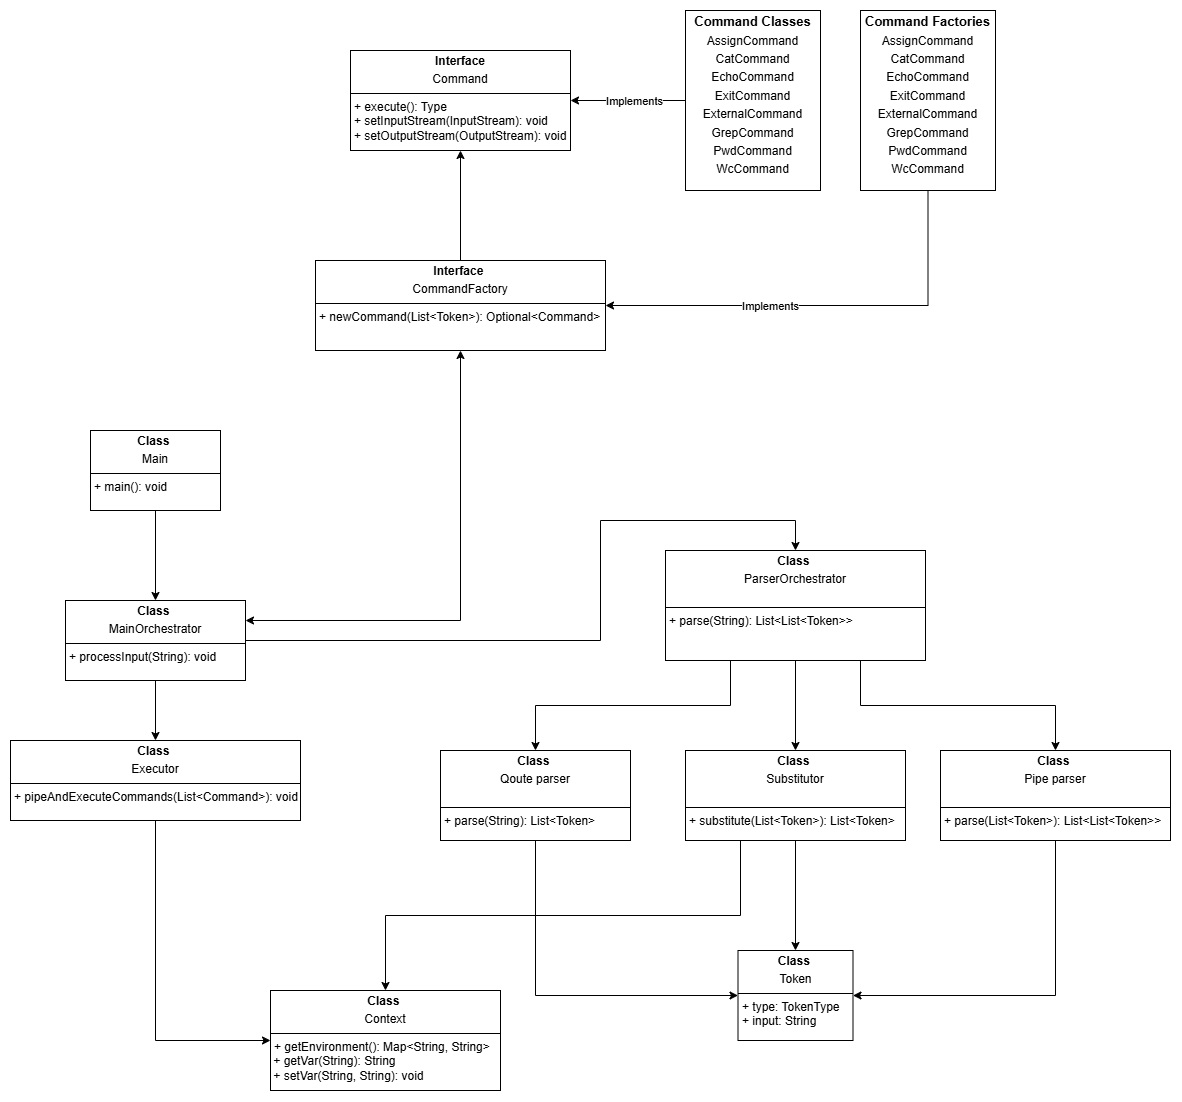

The diagram above was exported from draw.io. Its source (the exported page's mxGraphModel, read from the mxfile embedded in the PNG):
<mxGraphModel dx="2163" dy="1753" grid="1" gridSize="10" guides="1" tooltips="1" connect="1" arrows="1" fold="1" page="1" pageScale="1" pageWidth="850" pageHeight="1100" math="0" shadow="0">
  <root>
    <mxCell id="0" />
    <mxCell id="1" parent="0" />
    <mxCell id="RpV6E_rmPn5wLsdqJftr-3" value="" style="edgeStyle=orthogonalEdgeStyle;rounded=0;orthogonalLoop=1;jettySize=auto;html=1;endArrow=none;startFill=1;startArrow=classic;" edge="1" parent="1" source="e_s6Cuy2OToB7Tw7qcy5-3" target="RpV6E_rmPn5wLsdqJftr-2">
      <mxGeometry relative="1" as="geometry" />
    </mxCell>
    <mxCell id="RpV6E_rmPn5wLsdqJftr-4" value="Implements" style="edgeLabel;html=1;align=center;verticalAlign=middle;resizable=0;points=[];" vertex="1" connectable="0" parent="RpV6E_rmPn5wLsdqJftr-3">
      <mxGeometry x="-0.363" y="1" relative="1" as="geometry">
        <mxPoint x="27" y="1" as="offset" />
      </mxGeometry>
    </mxCell>
    <mxCell id="e_s6Cuy2OToB7Tw7qcy5-3" value="&lt;p style=&quot;margin:0px;margin-top:4px;text-align:center;&quot;&gt;&lt;b&gt;Interface&lt;/b&gt;&lt;/p&gt;&lt;p style=&quot;margin:0px;margin-top:4px;text-align:center;&quot;&gt;Command&lt;/p&gt;&lt;hr size=&quot;1&quot; style=&quot;border-style:solid;&quot;&gt;&lt;p style=&quot;margin:0px;margin-left:4px;&quot;&gt;+ execute(): Type&lt;br&gt;&lt;/p&gt;&lt;p style=&quot;margin:0px;margin-left:4px;&quot;&gt;+ setInputStream(InputStream): void&lt;/p&gt;&lt;p style=&quot;margin:0px;margin-left:4px;&quot;&gt;+ s&lt;span style=&quot;background-color: transparent; color: light-dark(rgb(0, 0, 0), rgb(255, 255, 255));&quot;&gt;etOutputStream(OutputStream): void&lt;/span&gt;&lt;/p&gt;" style="verticalAlign=top;align=left;overflow=fill;html=1;whiteSpace=wrap;" parent="1" vertex="1">
      <mxGeometry x="-90" y="-150" width="220" height="100" as="geometry" />
    </mxCell>
    <mxCell id="RAVdDZPh6l_IILJaWYRu-1" style="edgeStyle=orthogonalEdgeStyle;rounded=0;orthogonalLoop=1;jettySize=auto;html=1;exitX=0.25;exitY=1;exitDx=0;exitDy=0;entryX=0.5;entryY=0;entryDx=0;entryDy=0;" parent="1" source="e_s6Cuy2OToB7Tw7qcy5-11" target="GJ86PTyg9VPdyVID9lC9-5" edge="1">
      <mxGeometry relative="1" as="geometry" />
    </mxCell>
    <mxCell id="RAVdDZPh6l_IILJaWYRu-2" style="edgeStyle=orthogonalEdgeStyle;rounded=0;orthogonalLoop=1;jettySize=auto;html=1;exitX=0.5;exitY=1;exitDx=0;exitDy=0;entryX=0.5;entryY=0;entryDx=0;entryDy=0;" parent="1" source="e_s6Cuy2OToB7Tw7qcy5-11" target="GJ86PTyg9VPdyVID9lC9-2" edge="1">
      <mxGeometry relative="1" as="geometry" />
    </mxCell>
    <mxCell id="RAVdDZPh6l_IILJaWYRu-3" style="edgeStyle=orthogonalEdgeStyle;rounded=0;orthogonalLoop=1;jettySize=auto;html=1;exitX=0.75;exitY=1;exitDx=0;exitDy=0;entryX=0.5;entryY=0;entryDx=0;entryDy=0;" parent="1" source="e_s6Cuy2OToB7Tw7qcy5-11" target="GJ86PTyg9VPdyVID9lC9-1" edge="1">
      <mxGeometry relative="1" as="geometry" />
    </mxCell>
    <mxCell id="e_s6Cuy2OToB7Tw7qcy5-11" value="&lt;p style=&quot;margin:0px;margin-top:4px;text-align:center;&quot;&gt;&lt;b&gt;Class&amp;nbsp;&lt;/b&gt;&lt;/p&gt;&lt;p style=&quot;margin:0px;margin-top:4px;text-align:center;&quot;&gt;&lt;span style=&quot;background-color: transparent; color: light-dark(rgb(0, 0, 0), rgb(255, 255, 255));&quot;&gt;ParserO&lt;/span&gt;&lt;span style=&quot;background-color: transparent; color: light-dark(rgb(0, 0, 0), rgb(255, 255, 255));&quot;&gt;rchestrator&lt;/span&gt;&lt;/p&gt;&lt;p style=&quot;margin:0px;margin-left:4px;&quot;&gt;&lt;br&gt;&lt;/p&gt;&lt;hr size=&quot;1&quot; style=&quot;border-style:solid;&quot;&gt;&lt;p style=&quot;margin:0px;margin-left:4px;&quot;&gt;+ parse(String):&amp;nbsp;&lt;span style=&quot;background-color: transparent; color: light-dark(rgb(0, 0, 0), rgb(255, 255, 255));&quot;&gt;List&amp;lt;List&amp;lt;Token&amp;gt;&amp;gt;&lt;/span&gt;&lt;/p&gt;" style="verticalAlign=top;align=left;overflow=fill;html=1;whiteSpace=wrap;" parent="1" vertex="1">
      <mxGeometry x="225" y="350" width="260" height="110" as="geometry" />
    </mxCell>
    <mxCell id="GJ86PTyg9VPdyVID9lC9-8" style="edgeStyle=orthogonalEdgeStyle;rounded=0;orthogonalLoop=1;jettySize=auto;html=1;exitX=0.5;exitY=1;exitDx=0;exitDy=0;entryX=1;entryY=0.5;entryDx=0;entryDy=0;" parent="1" source="GJ86PTyg9VPdyVID9lC9-1" target="o7Eid4tS12L4E7Weupkb-2" edge="1">
      <mxGeometry relative="1" as="geometry" />
    </mxCell>
    <mxCell id="GJ86PTyg9VPdyVID9lC9-1" value="&lt;p style=&quot;margin:0px;margin-top:4px;text-align:center;&quot;&gt;&lt;b&gt;Class&amp;nbsp;&lt;/b&gt;&lt;/p&gt;&lt;p style=&quot;margin:0px;margin-top:4px;text-align:center;&quot;&gt;Pipe parser&lt;/p&gt;&lt;p style=&quot;margin:0px;margin-left:4px;&quot;&gt;&lt;br&gt;&lt;/p&gt;&lt;hr size=&quot;1&quot; style=&quot;border-style:solid;&quot;&gt;&lt;p style=&quot;margin:0px;margin-left:4px;&quot;&gt;+ parse(List&amp;lt;Token&amp;gt;):&amp;nbsp;&lt;span style=&quot;background-color: transparent; color: light-dark(rgb(0, 0, 0), rgb(255, 255, 255));&quot;&gt;List&amp;lt;List&amp;lt;Token&amp;gt;&amp;gt;&lt;/span&gt;&lt;/p&gt;&lt;p style=&quot;margin:0px;margin-left:4px;&quot;&gt;&lt;br&gt;&lt;/p&gt;&lt;p style=&quot;margin:0px;margin-left:4px;&quot;&gt;&lt;br&gt;&lt;/p&gt;" style="verticalAlign=top;align=left;overflow=fill;html=1;whiteSpace=wrap;" parent="1" vertex="1">
      <mxGeometry x="500" y="550" width="230" height="90" as="geometry" />
    </mxCell>
    <mxCell id="GJ86PTyg9VPdyVID9lC9-6" style="edgeStyle=orthogonalEdgeStyle;rounded=0;orthogonalLoop=1;jettySize=auto;html=1;exitX=0.5;exitY=1;exitDx=0;exitDy=0;entryX=0.5;entryY=0;entryDx=0;entryDy=0;" parent="1" source="GJ86PTyg9VPdyVID9lC9-2" target="o7Eid4tS12L4E7Weupkb-2" edge="1">
      <mxGeometry relative="1" as="geometry" />
    </mxCell>
    <mxCell id="hqPJn9VdeQ7_9jh0cW1L-4" style="edgeStyle=orthogonalEdgeStyle;rounded=0;orthogonalLoop=1;jettySize=auto;html=1;exitX=0.25;exitY=1;exitDx=0;exitDy=0;entryX=0.5;entryY=0;entryDx=0;entryDy=0;" parent="1" source="GJ86PTyg9VPdyVID9lC9-2" target="RpV6E_rmPn5wLsdqJftr-1" edge="1">
      <mxGeometry relative="1" as="geometry">
        <mxPoint x="-60" y="810" as="targetPoint" />
      </mxGeometry>
    </mxCell>
    <mxCell id="GJ86PTyg9VPdyVID9lC9-2" value="&lt;p style=&quot;margin:0px;margin-top:4px;text-align:center;&quot;&gt;&lt;b&gt;Class&amp;nbsp;&lt;/b&gt;&lt;/p&gt;&lt;p style=&quot;margin:0px;margin-top:4px;text-align:center;&quot;&gt;Substitutor&lt;/p&gt;&lt;p style=&quot;margin:0px;margin-left:4px;&quot;&gt;&lt;br&gt;&lt;/p&gt;&lt;hr size=&quot;1&quot; style=&quot;border-style:solid;&quot;&gt;&lt;p style=&quot;margin:0px;margin-left:4px;&quot;&gt;+ substitute(List&amp;lt;Token&amp;gt;): List&amp;lt;Token&amp;gt;&lt;/p&gt;&lt;p style=&quot;margin:0px;margin-left:4px;&quot;&gt;&amp;nbsp;&lt;/p&gt;&lt;p style=&quot;margin:0px;margin-left:4px;&quot;&gt;&lt;br&gt;&lt;/p&gt;" style="verticalAlign=top;align=left;overflow=fill;html=1;whiteSpace=wrap;" parent="1" vertex="1">
      <mxGeometry x="245" y="550" width="220" height="90" as="geometry" />
    </mxCell>
    <mxCell id="GJ86PTyg9VPdyVID9lC9-7" style="edgeStyle=orthogonalEdgeStyle;rounded=0;orthogonalLoop=1;jettySize=auto;html=1;exitX=0.5;exitY=1;exitDx=0;exitDy=0;entryX=0;entryY=0.5;entryDx=0;entryDy=0;" parent="1" source="GJ86PTyg9VPdyVID9lC9-5" target="o7Eid4tS12L4E7Weupkb-2" edge="1">
      <mxGeometry relative="1" as="geometry" />
    </mxCell>
    <mxCell id="GJ86PTyg9VPdyVID9lC9-5" value="&lt;p style=&quot;margin:0px;margin-top:4px;text-align:center;&quot;&gt;&lt;b&gt;Class&amp;nbsp;&lt;/b&gt;&lt;/p&gt;&lt;p style=&quot;margin:0px;margin-top:4px;text-align:center;&quot;&gt;Qoute parser&lt;/p&gt;&lt;p style=&quot;margin:0px;margin-left:4px;&quot;&gt;&lt;br&gt;&lt;/p&gt;&lt;hr size=&quot;1&quot; style=&quot;border-style:solid;&quot;&gt;&lt;p style=&quot;margin:0px;margin-left:4px;&quot;&gt;+ parse(String): List&amp;lt;Token&amp;gt;&lt;/p&gt;&lt;p style=&quot;margin:0px;margin-left:4px;&quot;&gt;&amp;nbsp;&lt;/p&gt;&lt;p style=&quot;margin:0px;margin-left:4px;&quot;&gt;&lt;br&gt;&lt;/p&gt;" style="verticalAlign=top;align=left;overflow=fill;html=1;whiteSpace=wrap;" parent="1" vertex="1">
      <mxGeometry y="550" width="190" height="90" as="geometry" />
    </mxCell>
    <mxCell id="Dfksbe5bq5QqUbyWfCNj-5" value="&lt;p style=&quot;margin:0px;margin-top:4px;text-align:center;&quot;&gt;&lt;b&gt;Class&amp;nbsp;&lt;/b&gt;&lt;/p&gt;&lt;p style=&quot;margin:0px;margin-top:4px;text-align:center;&quot;&gt;Executor&lt;/p&gt;&lt;hr size=&quot;1&quot; style=&quot;border-style:solid;&quot;&gt;&lt;p style=&quot;margin:0px;margin-left:4px;&quot;&gt;+ pipeAndExecuteCommands(List&amp;lt;Command&amp;gt;): void&lt;/p&gt;&lt;p style=&quot;margin:0px;margin-left:4px;&quot;&gt;&amp;nbsp;&lt;/p&gt;&lt;p style=&quot;margin:0px;margin-left:4px;&quot;&gt;&lt;br&gt;&lt;/p&gt;" style="verticalAlign=top;align=left;overflow=fill;html=1;whiteSpace=wrap;" parent="1" vertex="1">
      <mxGeometry x="-430" y="540" width="290" height="80" as="geometry" />
    </mxCell>
    <mxCell id="Dfksbe5bq5QqUbyWfCNj-7" value="" style="edgeStyle=orthogonalEdgeStyle;rounded=0;orthogonalLoop=1;jettySize=auto;html=1;entryX=0;entryY=0.5;entryDx=0;entryDy=0;" parent="1" source="Dfksbe5bq5QqUbyWfCNj-5" target="RpV6E_rmPn5wLsdqJftr-1" edge="1">
      <mxGeometry relative="1" as="geometry">
        <mxPoint x="-150.72000000000003" y="864.008" as="targetPoint" />
      </mxGeometry>
    </mxCell>
    <mxCell id="3WB0VRdpJLyrk-cVj4N8-3" style="edgeStyle=orthogonalEdgeStyle;rounded=0;orthogonalLoop=1;jettySize=auto;html=1;exitX=1;exitY=0.5;exitDx=0;exitDy=0;entryX=0.5;entryY=0;entryDx=0;entryDy=0;" parent="1" source="MexC6OR5hzfLPN_d-5ch-3" target="e_s6Cuy2OToB7Tw7qcy5-11" edge="1">
      <mxGeometry relative="1" as="geometry">
        <Array as="points">
          <mxPoint x="160" y="440" />
          <mxPoint x="160" y="320" />
          <mxPoint x="355" y="320" />
        </Array>
      </mxGeometry>
    </mxCell>
    <mxCell id="MexC6OR5hzfLPN_d-5ch-4" style="edgeStyle=orthogonalEdgeStyle;rounded=0;orthogonalLoop=1;jettySize=auto;html=1;entryX=0.5;entryY=0;entryDx=0;entryDy=0;" parent="1" source="3WB0VRdpJLyrk-cVj4N8-1" target="MexC6OR5hzfLPN_d-5ch-3" edge="1">
      <mxGeometry relative="1" as="geometry" />
    </mxCell>
    <mxCell id="3WB0VRdpJLyrk-cVj4N8-1" value="&lt;p style=&quot;margin:0px;margin-top:4px;text-align:center;&quot;&gt;&lt;b&gt;Class&amp;nbsp;&lt;/b&gt;&lt;/p&gt;&lt;p style=&quot;margin:0px;margin-top:4px;text-align:center;&quot;&gt;Main&lt;/p&gt;&lt;hr size=&quot;1&quot; style=&quot;border-style:solid;&quot;&gt;&lt;p style=&quot;margin:0px;margin-left:4px;&quot;&gt;+ main(): void&lt;/p&gt;&lt;p style=&quot;margin:0px;margin-left:4px;&quot;&gt;&amp;nbsp;&lt;/p&gt;&lt;p style=&quot;margin:0px;margin-left:4px;&quot;&gt;&lt;br&gt;&lt;/p&gt;" style="verticalAlign=top;align=left;overflow=fill;html=1;whiteSpace=wrap;" parent="1" vertex="1">
      <mxGeometry x="-350" y="230" width="130" height="80" as="geometry" />
    </mxCell>
    <mxCell id="cGO0QQK5VwqWHTsHGjuA-1" style="edgeStyle=orthogonalEdgeStyle;rounded=0;orthogonalLoop=1;jettySize=auto;html=1;entryX=0.5;entryY=0;entryDx=0;entryDy=0;startArrow=none;startFill=0;" parent="1" source="MexC6OR5hzfLPN_d-5ch-3" target="Dfksbe5bq5QqUbyWfCNj-5" edge="1">
      <mxGeometry relative="1" as="geometry" />
    </mxCell>
    <mxCell id="MexC6OR5hzfLPN_d-5ch-9" value="" style="edgeStyle=orthogonalEdgeStyle;rounded=0;orthogonalLoop=1;jettySize=auto;html=1;" parent="1" source="MexC6OR5hzfLPN_d-5ch-6" target="e_s6Cuy2OToB7Tw7qcy5-3" edge="1">
      <mxGeometry relative="1" as="geometry" />
    </mxCell>
    <mxCell id="MexC6OR5hzfLPN_d-5ch-11" value="" style="edgeStyle=orthogonalEdgeStyle;rounded=0;orthogonalLoop=1;jettySize=auto;html=1;startArrow=classic;startFill=1;entryX=1;entryY=0.25;entryDx=0;entryDy=0;exitX=0.5;exitY=1;exitDx=0;exitDy=0;" parent="1" source="MexC6OR5hzfLPN_d-5ch-6" edge="1" target="MexC6OR5hzfLPN_d-5ch-3">
      <mxGeometry relative="1" as="geometry">
        <mxPoint x="-290" y="420" as="targetPoint" />
      </mxGeometry>
    </mxCell>
    <mxCell id="MexC6OR5hzfLPN_d-5ch-6" value="&lt;p style=&quot;margin:0px;margin-top:4px;text-align:center;&quot;&gt;&lt;b&gt;Interface&amp;nbsp;&lt;/b&gt;&lt;/p&gt;&lt;p style=&quot;margin: 4px 0px 0px; text-align: center;&quot;&gt;CommandFactory&lt;/p&gt;&lt;hr size=&quot;1&quot; style=&quot;border-style:solid;&quot;&gt;&lt;p style=&quot;margin:0px;margin-left:4px;&quot;&gt;&lt;span style=&quot;background-color: transparent; color: light-dark(rgb(0, 0, 0), rgb(255, 255, 255));&quot;&gt;+&amp;nbsp;&lt;/span&gt;&lt;span style=&quot;background-color: transparent;&quot;&gt;newCommand&lt;/span&gt;&lt;span style=&quot;background-color: transparent; color: light-dark(rgb(0, 0, 0), rgb(255, 255, 255));&quot;&gt;(List&amp;lt;Token&amp;gt;):&amp;nbsp;&lt;/span&gt;&lt;span style=&quot;background-color: transparent;&quot;&gt;Optional&amp;lt;Command&amp;gt;&lt;/span&gt;&lt;/p&gt;&lt;p style=&quot;margin:0px;margin-left:4px;&quot;&gt;&amp;nbsp;&lt;/p&gt;&lt;p style=&quot;margin:0px;margin-left:4px;&quot;&gt;&lt;br&gt;&lt;/p&gt;" style="verticalAlign=top;align=left;overflow=fill;html=1;whiteSpace=wrap;" parent="1" vertex="1">
      <mxGeometry x="-125" y="60" width="290" height="90" as="geometry" />
    </mxCell>
    <mxCell id="MexC6OR5hzfLPN_d-5ch-3" value="&lt;p style=&quot;margin:0px;margin-top:4px;text-align:center;&quot;&gt;&lt;b&gt;Class&amp;nbsp;&lt;/b&gt;&lt;/p&gt;&lt;p style=&quot;margin:0px;margin-top:4px;text-align:center;&quot;&gt;MainOrchestrator&lt;/p&gt;&lt;hr size=&quot;1&quot; style=&quot;border-style:solid;&quot;&gt;&lt;p style=&quot;margin:0px;margin-left:4px;&quot;&gt;+ processInput(String): void&lt;/p&gt;&lt;p style=&quot;margin:0px;margin-left:4px;&quot;&gt;&amp;nbsp;&lt;/p&gt;&lt;p style=&quot;margin:0px;margin-left:4px;&quot;&gt;&lt;br&gt;&lt;/p&gt;" style="verticalAlign=top;align=left;overflow=fill;html=1;whiteSpace=wrap;" parent="1" vertex="1">
      <mxGeometry x="-375" y="400" width="180" height="80" as="geometry" />
    </mxCell>
    <mxCell id="RpV6E_rmPn5wLsdqJftr-1" value="&lt;p style=&quot;margin:0px;margin-top:4px;text-align:center;&quot;&gt;&lt;b&gt;Class&amp;nbsp;&lt;/b&gt;&lt;/p&gt;&lt;p style=&quot;margin:0px;margin-top:4px;text-align:center;&quot;&gt;Context&lt;/p&gt;&lt;hr size=&quot;1&quot; style=&quot;border-style:solid;&quot;&gt;&lt;p style=&quot;margin:0px;margin-left:4px;&quot;&gt;&lt;span style=&quot;background-color: transparent; color: light-dark(rgb(0, 0, 0), rgb(255, 255, 255));&quot;&gt;+&amp;nbsp;getEnvironment(): Map&amp;lt;String, String&amp;gt;&lt;/span&gt;&lt;/p&gt;&lt;div&gt;&amp;nbsp;+ getVar(String): String&lt;div&gt;&amp;nbsp;+ setVar(&lt;span style=&quot;background-color: transparent; color: light-dark(rgb(0, 0, 0), rgb(255, 255, 255));&quot;&gt;String&lt;/span&gt;&lt;span style=&quot;background-color: transparent; color: light-dark(rgb(0, 0, 0), rgb(255, 255, 255));&quot;&gt;,&amp;nbsp;&lt;/span&gt;&lt;span style=&quot;background-color: transparent; color: light-dark(rgb(0, 0, 0), rgb(255, 255, 255));&quot;&gt;String&lt;/span&gt;&lt;span style=&quot;background-color: transparent; color: light-dark(rgb(0, 0, 0), rgb(255, 255, 255));&quot;&gt;): void&lt;/span&gt;&lt;/div&gt;&lt;/div&gt;" style="verticalAlign=top;align=left;overflow=fill;html=1;whiteSpace=wrap;" vertex="1" parent="1">
      <mxGeometry x="-170" y="790" width="230" height="100" as="geometry" />
    </mxCell>
    <mxCell id="o7Eid4tS12L4E7Weupkb-2" value="&lt;p style=&quot;margin:0px;margin-top:4px;text-align:center;&quot;&gt;&lt;b&gt;Class&amp;nbsp;&lt;/b&gt;&lt;/p&gt;&lt;p style=&quot;margin:0px;margin-top:4px;text-align:center;&quot;&gt;Token&lt;/p&gt;&lt;hr size=&quot;1&quot; style=&quot;border-style:solid;&quot;&gt;&lt;p style=&quot;margin: 0px 0px 0px 4px;&quot;&gt;+ type: TokenType&lt;/p&gt;&lt;p style=&quot;margin: 0px 0px 0px 4px;&quot;&gt;+ input: String&lt;/p&gt;" style="verticalAlign=top;align=left;overflow=fill;html=1;whiteSpace=wrap;" vertex="1" parent="1">
      <mxGeometry x="297.5" y="750" width="115" height="90" as="geometry" />
    </mxCell>
    <mxCell id="RpV6E_rmPn5wLsdqJftr-2" value="&lt;p style=&quot;margin:0px;margin-top:4px;text-align:center;&quot;&gt;&lt;b&gt;&lt;font style=&quot;font-size: 13px;&quot;&gt;Command&lt;/font&gt;&lt;/b&gt;&lt;b style=&quot;background-color: transparent; color: light-dark(rgb(0, 0, 0), rgb(255, 255, 255));&quot;&gt;&lt;font style=&quot;font-size: 13px;&quot;&gt;&amp;nbsp;Classes&lt;/font&gt;&lt;/b&gt;&lt;/p&gt;&lt;p style=&quot;text-align: center; margin: 4px 0px 0px;&quot;&gt;AssignCommand&lt;/p&gt;&lt;p style=&quot;text-align: center; margin: 4px 0px 0px;&quot;&gt;CatCommand&lt;/p&gt;&lt;p style=&quot;text-align: center; margin: 4px 0px 0px;&quot;&gt;EchoCommand&lt;/p&gt;&lt;p style=&quot;text-align: center; margin: 4px 0px 0px;&quot;&gt;ExitCommand&lt;/p&gt;&lt;p style=&quot;text-align: center; margin: 4px 0px 0px;&quot;&gt;ExternalCommand&lt;/p&gt;&lt;p style=&quot;text-align: center; margin: 4px 0px 0px;&quot;&gt;GrepCommand&lt;/p&gt;&lt;p style=&quot;text-align: center; margin: 4px 0px 0px;&quot;&gt;PwdCommand&lt;/p&gt;&lt;p style=&quot;text-align: center; margin: 4px 0px 0px;&quot;&gt;WcCommand&lt;/p&gt;" style="verticalAlign=top;align=left;overflow=fill;html=1;whiteSpace=wrap;" vertex="1" parent="1">
      <mxGeometry x="245" y="-190" width="135" height="180" as="geometry" />
    </mxCell>
    <mxCell id="RpV6E_rmPn5wLsdqJftr-6" style="edgeStyle=orthogonalEdgeStyle;rounded=0;orthogonalLoop=1;jettySize=auto;html=1;entryX=1;entryY=0.5;entryDx=0;entryDy=0;exitX=0.5;exitY=1;exitDx=0;exitDy=0;" edge="1" parent="1" source="RpV6E_rmPn5wLsdqJftr-5" target="MexC6OR5hzfLPN_d-5ch-6">
      <mxGeometry relative="1" as="geometry" />
    </mxCell>
    <mxCell id="RpV6E_rmPn5wLsdqJftr-8" value="Implements" style="edgeLabel;html=1;align=center;verticalAlign=middle;resizable=0;points=[];" vertex="1" connectable="0" parent="RpV6E_rmPn5wLsdqJftr-6">
      <mxGeometry x="0.3959" relative="1" as="geometry">
        <mxPoint x="32" as="offset" />
      </mxGeometry>
    </mxCell>
    <mxCell id="RpV6E_rmPn5wLsdqJftr-5" value="&lt;p style=&quot;margin:0px;margin-top:4px;text-align:center;&quot;&gt;&lt;b&gt;&lt;font style=&quot;font-size: 13px;&quot;&gt;Command&lt;/font&gt;&lt;/b&gt;&lt;b style=&quot;background-color: transparent; color: light-dark(rgb(0, 0, 0), rgb(255, 255, 255));&quot;&gt;&lt;font style=&quot;font-size: 13px;&quot;&gt;&amp;nbsp;Factories&lt;/font&gt;&lt;/b&gt;&lt;/p&gt;&lt;p style=&quot;text-align: center; margin: 4px 0px 0px;&quot;&gt;AssignCommand&lt;/p&gt;&lt;p style=&quot;text-align: center; margin: 4px 0px 0px;&quot;&gt;CatCommand&lt;/p&gt;&lt;p style=&quot;text-align: center; margin: 4px 0px 0px;&quot;&gt;EchoCommand&lt;/p&gt;&lt;p style=&quot;text-align: center; margin: 4px 0px 0px;&quot;&gt;ExitCommand&lt;/p&gt;&lt;p style=&quot;text-align: center; margin: 4px 0px 0px;&quot;&gt;ExternalCommand&lt;/p&gt;&lt;p style=&quot;text-align: center; margin: 4px 0px 0px;&quot;&gt;GrepCommand&lt;/p&gt;&lt;p style=&quot;text-align: center; margin: 4px 0px 0px;&quot;&gt;PwdCommand&lt;/p&gt;&lt;p style=&quot;text-align: center; margin: 4px 0px 0px;&quot;&gt;WcCommand&lt;/p&gt;" style="verticalAlign=top;align=left;overflow=fill;html=1;whiteSpace=wrap;" vertex="1" parent="1">
      <mxGeometry x="420" y="-190" width="135" height="180" as="geometry" />
    </mxCell>
  </root>
</mxGraphModel>